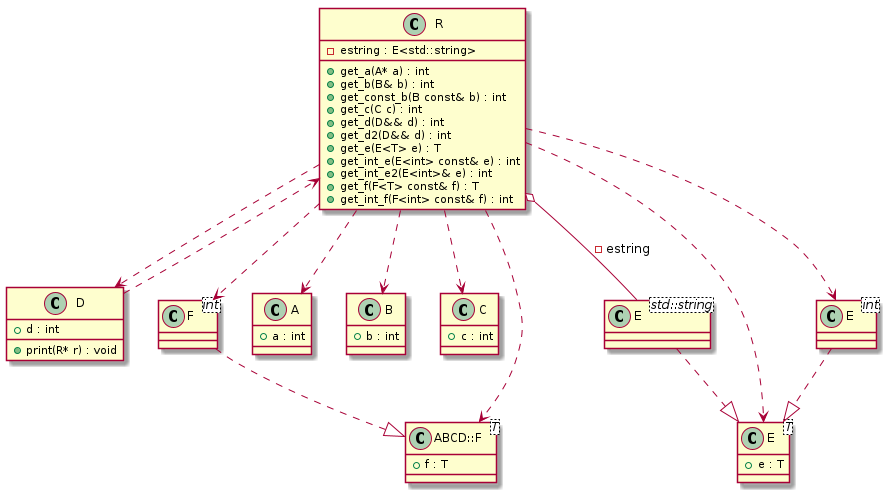

The diagram above was rendered by PlantUML. Its source (embedded in the PNG):
@startuml
class "ABCD::F<T>" as C_0000000205

class "A" as C_0000000207

class "B" as C_0000000209

class "C" as C_0000000211

class "D" as C_0000000213

class "E<T>" as C_0000000215

class "E<int>" as C_0000000218

class "F<int>" as C_0000000220

class "E<std::string>" as C_0000000221

class "R" as C_0000000217

class C_0000000205 {
+f : T
}

class C_0000000207 {
+a : int
}

class C_0000000209 {
+b : int
}

class C_0000000211 {
+c : int
}

class C_0000000213 {
+print(R* r) : void
+d : int
}
C_0000000213 ..> C_0000000217

class C_0000000215 {
+e : T
}

class C_0000000218 {
}
C_0000000218 ..|> C_0000000215

class C_0000000220 {
}
C_0000000220 ..|> C_0000000205

class C_0000000221 {
}
C_0000000221 ..|> C_0000000215

class C_0000000217 {
+get_a(A* a) : int
+get_b(B& b) : int
+get_const_b(B const& b) : int
+get_c(C c) : int
+get_d(D&& d) : int
+get_d2(D&& d) : int
+get_e(E<T> e) : T
+get_int_e(E<int> const& e) : int
+get_int_e2(E<int>& e) : int
+get_f(F<T> const& f) : T
+get_int_f(F<int> const& f) : int
-estring : E<std::string>
}
C_0000000217 ..> C_0000000207
C_0000000217 ..> C_0000000209
C_0000000217 ..> C_0000000211
C_0000000217 ..> C_0000000213
C_0000000217 ..> C_0000000215
C_0000000217 ..> C_0000000218
C_0000000217 ..> C_0000000205
C_0000000217 ..> C_0000000220
C_0000000217 o-- C_0000000221 : -estring

@enduml